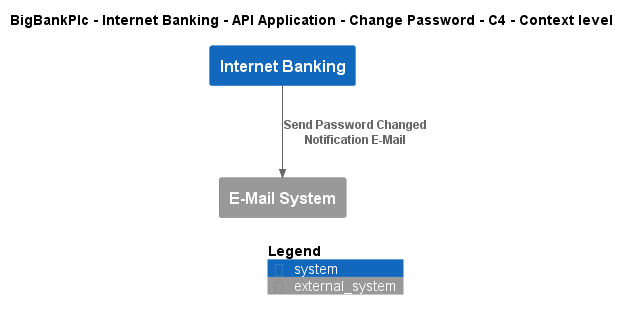

The diagram above was rendered by PlantUML. Its source (embedded in the PNG):
@startuml
!include ..\..\..\..\..\..\..\.c4s\C4_Context.puml

AddElementTag("c4interflow:lifecycle:new", $bgColor=green, $fontColor=#ffffff, $borderColor=green, $shadowing="False")
AddElementTag("c4interflow:lifecycle:changed", $bgColor=orange, $fontColor=#ffffff, $borderColor=orange, $shadowing="False")
AddElementTag("c4interflow:lifecycle:removed", $bgColor=red, $fontColor=#ffffff, $borderColor=red, $shadowing="False")

AddRelTag("c4interflow:lifecycle:new", $textColor=green, $lineColor=green)
AddRelTag("c4interflow:lifecycle:changed", $textColor=orange, $lineColor=orange)
AddRelTag("c4interflow:lifecycle:removed", $textColor=red, $lineColor=red)

SHOW_PERSON_PORTRAIT()
LAYOUT_TOP_DOWN()

skinparam linetype polyline

title BigBankPlc - Internet Banking - API Application - Change Password - C4 - Context level

System(BigBankPlc.SoftwareSystems.InternetBanking, "Internet Banking", "")
System_Ext(BigBankPlc.SoftwareSystems.EMailSystem, "E-Mail System", "")

Rel(BigBankPlc.SoftwareSystems.InternetBanking, BigBankPlc.SoftwareSystems.EMailSystem, "Send Password Changed Notification E-Mail")


SHOW_LEGEND()
@enduml